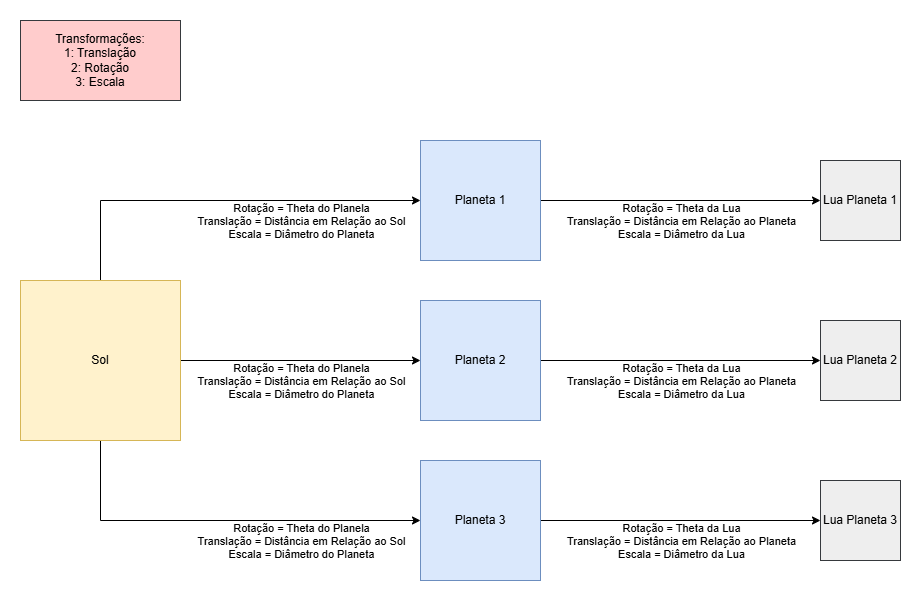

The diagram above was exported from draw.io. Its source (the exported page's mxGraphModel, read from the mxfile embedded in the PNG):
<mxGraphModel dx="1426" dy="841" grid="1" gridSize="10" guides="1" tooltips="1" connect="1" arrows="1" fold="1" page="1" pageScale="1" pageWidth="1169" pageHeight="827" math="0" shadow="0">
  <root>
    <mxCell id="0" />
    <mxCell id="1" parent="0" />
    <mxCell id="E0G6dimTrRILwQg2D8Lq-16" edge="1" parent="1" source="lEykarg8Png-YSug-bs5-4" style="edgeStyle=orthogonalEdgeStyle;rounded=0;orthogonalLoop=1;jettySize=auto;html=1;exitX=0.5;exitY=1;exitDx=0;exitDy=0;entryX=0;entryY=0.5;entryDx=0;entryDy=0;" target="lEykarg8Png-YSug-bs5-7">
      <mxGeometry relative="1" as="geometry">
        <Array as="points">
          <mxPoint x="120" y="540" />
        </Array>
      </mxGeometry>
    </mxCell>
    <mxCell id="E0G6dimTrRILwQg2D8Lq-17" connectable="0" parent="E0G6dimTrRILwQg2D8Lq-16" style="edgeLabel;html=1;align=center;verticalAlign=middle;resizable=0;points=[];" value="&lt;div&gt;&lt;span style=&quot;color: light-dark(rgb(0, 0, 0), rgb(255, 255, 255));&quot;&gt;Rotação = Theta do Planela&lt;/span&gt;&lt;/div&gt;&lt;div&gt;Translação = Distância em Relação ao Sol&lt;/div&gt;&lt;div&gt;Escala = Diâmetro do Planeta&lt;/div&gt;" vertex="1">
      <mxGeometry relative="1" x="0.44" as="geometry">
        <mxPoint x="-8" y="20" as="offset" />
      </mxGeometry>
    </mxCell>
    <mxCell id="E0G6dimTrRILwQg2D8Lq-19" edge="1" parent="1" source="lEykarg8Png-YSug-bs5-4" style="edgeStyle=orthogonalEdgeStyle;rounded=0;orthogonalLoop=1;jettySize=auto;html=1;entryX=0;entryY=0.5;entryDx=0;entryDy=0;" target="lEykarg8Png-YSug-bs5-5">
      <mxGeometry relative="1" as="geometry">
        <Array as="points">
          <mxPoint x="120" y="220" />
        </Array>
      </mxGeometry>
    </mxCell>
    <mxCell id="E0G6dimTrRILwQg2D8Lq-22" connectable="0" parent="E0G6dimTrRILwQg2D8Lq-19" style="edgeLabel;html=1;align=center;verticalAlign=middle;resizable=0;points=[];" value="&lt;div&gt;&lt;span style=&quot;color: light-dark(rgb(0, 0, 0), rgb(255, 255, 255));&quot;&gt;Rotação = Theta do Planela&lt;/span&gt;&lt;/div&gt;&lt;div&gt;Translação = Distância em Relação ao Sol&lt;/div&gt;&lt;div&gt;Escala = Diâmetro do Planeta&lt;/div&gt;" vertex="1">
      <mxGeometry relative="1" x="0.355" y="-1" as="geometry">
        <mxPoint x="9" y="19" as="offset" />
      </mxGeometry>
    </mxCell>
    <mxCell id="E0G6dimTrRILwQg2D8Lq-20" edge="1" parent="1" source="lEykarg8Png-YSug-bs5-4" style="edgeStyle=orthogonalEdgeStyle;rounded=0;orthogonalLoop=1;jettySize=auto;html=1;entryX=0;entryY=0.5;entryDx=0;entryDy=0;" target="E0G6dimTrRILwQg2D8Lq-14">
      <mxGeometry relative="1" as="geometry" />
    </mxCell>
    <mxCell id="E0G6dimTrRILwQg2D8Lq-21" connectable="0" parent="E0G6dimTrRILwQg2D8Lq-20" style="edgeLabel;html=1;align=center;verticalAlign=middle;resizable=0;points=[];" value="&lt;div&gt;&lt;span style=&quot;color: light-dark(rgb(0, 0, 0), rgb(255, 255, 255));&quot;&gt;Rotação = Theta do Planela&lt;/span&gt;&lt;/div&gt;&lt;div&gt;Translação = Distância em Relação ao Sol&lt;/div&gt;&lt;div&gt;Escala = Diâmetro do Planeta&lt;/div&gt;" vertex="1">
      <mxGeometry relative="1" x="0.2167" y="1" as="geometry">
        <mxPoint x="-26" y="21" as="offset" />
      </mxGeometry>
    </mxCell>
    <mxCell id="lEykarg8Png-YSug-bs5-4" parent="1" style="rounded=0;whiteSpace=wrap;html=1;fillColor=#fff2cc;strokeColor=#d6b656;" value="Sol" vertex="1">
      <mxGeometry height="160" width="160" x="40" y="300" as="geometry" />
    </mxCell>
    <mxCell id="E0G6dimTrRILwQg2D8Lq-12" edge="1" parent="1" source="lEykarg8Png-YSug-bs5-5" style="edgeStyle=orthogonalEdgeStyle;rounded=0;orthogonalLoop=1;jettySize=auto;html=1;entryX=0;entryY=0.5;entryDx=0;entryDy=0;" target="lEykarg8Png-YSug-bs5-14">
      <mxGeometry relative="1" as="geometry" />
    </mxCell>
    <mxCell id="E0G6dimTrRILwQg2D8Lq-23" connectable="0" parent="E0G6dimTrRILwQg2D8Lq-12" style="edgeLabel;html=1;align=center;verticalAlign=middle;resizable=0;points=[];" value="&lt;div&gt;&lt;span style=&quot;color: light-dark(rgb(0, 0, 0), rgb(255, 255, 255));&quot;&gt;Rotação = Theta da Lua&lt;/span&gt;&lt;/div&gt;&lt;div&gt;Translação = Distância em Relação ao Planeta&lt;/div&gt;&lt;div&gt;Escala = Diâmetro da Lua&lt;/div&gt;" vertex="1">
      <mxGeometry relative="1" as="geometry">
        <mxPoint y="20" as="offset" />
      </mxGeometry>
    </mxCell>
    <mxCell id="lEykarg8Png-YSug-bs5-5" parent="1" style="rounded=0;whiteSpace=wrap;html=1;fillColor=#dae8fc;strokeColor=#6c8ebf;" value="Planeta 1" vertex="1">
      <mxGeometry height="120" width="120" x="440" y="160" as="geometry" />
    </mxCell>
    <mxCell id="E0G6dimTrRILwQg2D8Lq-8" edge="1" parent="1" source="lEykarg8Png-YSug-bs5-7" style="edgeStyle=orthogonalEdgeStyle;rounded=0;orthogonalLoop=1;jettySize=auto;html=1;" target="E0G6dimTrRILwQg2D8Lq-1" value="">
      <mxGeometry relative="1" as="geometry" />
    </mxCell>
    <mxCell id="E0G6dimTrRILwQg2D8Lq-26" connectable="0" parent="E0G6dimTrRILwQg2D8Lq-8" style="edgeLabel;html=1;align=center;verticalAlign=middle;resizable=0;points=[];" value="&lt;div&gt;&lt;span style=&quot;color: light-dark(rgb(0, 0, 0), rgb(255, 255, 255));&quot;&gt;Rotação = Theta da Lua&lt;/span&gt;&lt;/div&gt;&lt;div&gt;Translação = Distância em Relação ao Planeta&lt;/div&gt;&lt;div&gt;Escala = Diâmetro da Lua&lt;/div&gt;" vertex="1">
      <mxGeometry relative="1" x="0.0286" y="-1" as="geometry">
        <mxPoint x="-4" y="19" as="offset" />
      </mxGeometry>
    </mxCell>
    <mxCell id="lEykarg8Png-YSug-bs5-7" parent="1" style="rounded=0;whiteSpace=wrap;html=1;fillColor=#dae8fc;strokeColor=#6c8ebf;" value="Planeta 3" vertex="1">
      <mxGeometry height="120" width="120" x="440" y="480" as="geometry" />
    </mxCell>
    <mxCell id="lEykarg8Png-YSug-bs5-9" parent="1" style="rounded=0;whiteSpace=wrap;html=1;fillColor=#ffcccc;strokeColor=#36393d;" value="Transformações:&lt;div&gt;1: Translação&lt;/div&gt;&lt;div&gt;2: Rotação&lt;/div&gt;&lt;div&gt;3: Escala&lt;/div&gt;" vertex="1">
      <mxGeometry height="80" width="160" x="40" y="40" as="geometry" />
    </mxCell>
    <mxCell id="lEykarg8Png-YSug-bs5-14" parent="1" style="rounded=0;whiteSpace=wrap;html=1;fillColor=#eeeeee;strokeColor=#36393d;" value="Lua Planeta 1" vertex="1">
      <mxGeometry height="80" width="80" x="840" y="180" as="geometry" />
    </mxCell>
    <mxCell id="E0G6dimTrRILwQg2D8Lq-1" parent="1" style="rounded=0;whiteSpace=wrap;html=1;fillColor=#eeeeee;strokeColor=#36393d;" value="Lua Planeta 3" vertex="1">
      <mxGeometry height="80" width="80" x="840" y="500" as="geometry" />
    </mxCell>
    <mxCell id="E0G6dimTrRILwQg2D8Lq-13" edge="1" parent="1" source="E0G6dimTrRILwQg2D8Lq-14" style="edgeStyle=orthogonalEdgeStyle;rounded=0;orthogonalLoop=1;jettySize=auto;html=1;" target="E0G6dimTrRILwQg2D8Lq-15" value="">
      <mxGeometry relative="1" as="geometry" />
    </mxCell>
    <mxCell id="E0G6dimTrRILwQg2D8Lq-24" connectable="0" parent="E0G6dimTrRILwQg2D8Lq-13" style="edgeLabel;html=1;align=center;verticalAlign=middle;resizable=0;points=[];" value="&lt;div&gt;&lt;span style=&quot;color: light-dark(rgb(0, 0, 0), rgb(255, 255, 255));&quot;&gt;Rotação = Theta da Lua&lt;/span&gt;&lt;/div&gt;&lt;div&gt;Translação = Distância em Relação ao Planeta&lt;/div&gt;&lt;div&gt;Escala = Diâmetro da Lua&lt;/div&gt;" vertex="1">
      <mxGeometry relative="1" x="0.1429" as="geometry">
        <mxPoint x="-20" y="20" as="offset" />
      </mxGeometry>
    </mxCell>
    <mxCell id="E0G6dimTrRILwQg2D8Lq-14" parent="1" style="rounded=0;whiteSpace=wrap;html=1;fillColor=#dae8fc;strokeColor=#6c8ebf;" value="Planeta 2" vertex="1">
      <mxGeometry height="120" width="120" x="440" y="320" as="geometry" />
    </mxCell>
    <mxCell id="E0G6dimTrRILwQg2D8Lq-15" parent="1" style="rounded=0;whiteSpace=wrap;html=1;fillColor=#eeeeee;strokeColor=#36393d;" value="Lua Planeta 2" vertex="1">
      <mxGeometry height="80" width="80" x="840" y="340" as="geometry" />
    </mxCell>
  </root>
</mxGraphModel>